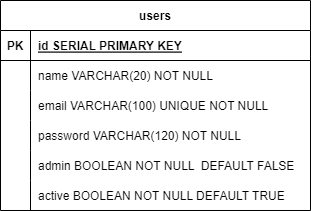

The diagram above was exported from draw.io. Its source (the exported page's mxGraphModel, read from the mxfile embedded in the PNG):
<mxGraphModel dx="1050" dy="587" grid="1" gridSize="10" guides="1" tooltips="1" connect="1" arrows="1" fold="1" page="1" pageScale="1" pageWidth="850" pageHeight="1100" background="#ffffff" math="0" shadow="0" extFonts="Permanent Marker^https://fonts.googleapis.com/css?family=Permanent+Marker">
  <root>
    <mxCell id="0" />
    <mxCell id="1" parent="0" />
    <mxCell id="C-vyLk0tnHw3VtMMgP7b-2" value="users" style="shape=table;startSize=30;container=1;collapsible=1;childLayout=tableLayout;fixedRows=1;rowLines=0;fontStyle=1;align=center;resizeLast=1;" parent="1" vertex="1">
      <mxGeometry x="300" y="120" width="310" height="210" as="geometry" />
    </mxCell>
    <mxCell id="C-vyLk0tnHw3VtMMgP7b-3" value="" style="shape=partialRectangle;collapsible=0;dropTarget=0;pointerEvents=0;fillColor=none;points=[[0,0.5],[1,0.5]];portConstraint=eastwest;top=0;left=0;right=0;bottom=1;" parent="C-vyLk0tnHw3VtMMgP7b-2" vertex="1">
      <mxGeometry y="30" width="310" height="30" as="geometry" />
    </mxCell>
    <mxCell id="C-vyLk0tnHw3VtMMgP7b-4" value="PK" style="shape=partialRectangle;overflow=hidden;connectable=0;fillColor=none;top=0;left=0;bottom=0;right=0;fontStyle=1;" parent="C-vyLk0tnHw3VtMMgP7b-3" vertex="1">
      <mxGeometry width="30" height="30" as="geometry">
        <mxRectangle width="30" height="30" as="alternateBounds" />
      </mxGeometry>
    </mxCell>
    <mxCell id="C-vyLk0tnHw3VtMMgP7b-5" value="id SERIAL PRIMARY KEY" style="shape=partialRectangle;overflow=hidden;connectable=0;fillColor=none;top=0;left=0;bottom=0;right=0;align=left;spacingLeft=6;fontStyle=5;" parent="C-vyLk0tnHw3VtMMgP7b-3" vertex="1">
      <mxGeometry x="30" width="280" height="30" as="geometry">
        <mxRectangle width="280" height="30" as="alternateBounds" />
      </mxGeometry>
    </mxCell>
    <mxCell id="C-vyLk0tnHw3VtMMgP7b-6" value="" style="shape=partialRectangle;collapsible=0;dropTarget=0;pointerEvents=0;fillColor=none;points=[[0,0.5],[1,0.5]];portConstraint=eastwest;top=0;left=0;right=0;bottom=0;" parent="C-vyLk0tnHw3VtMMgP7b-2" vertex="1">
      <mxGeometry y="60" width="310" height="30" as="geometry" />
    </mxCell>
    <mxCell id="C-vyLk0tnHw3VtMMgP7b-7" value="" style="shape=partialRectangle;overflow=hidden;connectable=0;fillColor=none;top=0;left=0;bottom=0;right=0;" parent="C-vyLk0tnHw3VtMMgP7b-6" vertex="1">
      <mxGeometry width="30" height="30" as="geometry">
        <mxRectangle width="30" height="30" as="alternateBounds" />
      </mxGeometry>
    </mxCell>
    <mxCell id="C-vyLk0tnHw3VtMMgP7b-8" value="name VARCHAR(20) NOT NULL    " style="shape=partialRectangle;overflow=hidden;connectable=0;fillColor=none;top=0;left=0;bottom=0;right=0;align=left;spacingLeft=6;" parent="C-vyLk0tnHw3VtMMgP7b-6" vertex="1">
      <mxGeometry x="30" width="280" height="30" as="geometry">
        <mxRectangle width="280" height="30" as="alternateBounds" />
      </mxGeometry>
    </mxCell>
    <mxCell id="C-vyLk0tnHw3VtMMgP7b-9" value="" style="shape=partialRectangle;collapsible=0;dropTarget=0;pointerEvents=0;fillColor=none;points=[[0,0.5],[1,0.5]];portConstraint=eastwest;top=0;left=0;right=0;bottom=0;" parent="C-vyLk0tnHw3VtMMgP7b-2" vertex="1">
      <mxGeometry y="90" width="310" height="30" as="geometry" />
    </mxCell>
    <mxCell id="C-vyLk0tnHw3VtMMgP7b-10" value="" style="shape=partialRectangle;overflow=hidden;connectable=0;fillColor=none;top=0;left=0;bottom=0;right=0;" parent="C-vyLk0tnHw3VtMMgP7b-9" vertex="1">
      <mxGeometry width="30" height="30" as="geometry">
        <mxRectangle width="30" height="30" as="alternateBounds" />
      </mxGeometry>
    </mxCell>
    <mxCell id="C-vyLk0tnHw3VtMMgP7b-11" value="email VARCHAR(100) UNIQUE NOT NULL" style="shape=partialRectangle;overflow=hidden;connectable=0;fillColor=none;top=0;left=0;bottom=0;right=0;align=left;spacingLeft=6;" parent="C-vyLk0tnHw3VtMMgP7b-9" vertex="1">
      <mxGeometry x="30" width="280" height="30" as="geometry">
        <mxRectangle width="280" height="30" as="alternateBounds" />
      </mxGeometry>
    </mxCell>
    <mxCell id="CyXRmKOvH2wWjEXWRsO--1" style="shape=partialRectangle;collapsible=0;dropTarget=0;pointerEvents=0;fillColor=none;points=[[0,0.5],[1,0.5]];portConstraint=eastwest;top=0;left=0;right=0;bottom=0;" parent="C-vyLk0tnHw3VtMMgP7b-2" vertex="1">
      <mxGeometry y="120" width="310" height="30" as="geometry" />
    </mxCell>
    <mxCell id="CyXRmKOvH2wWjEXWRsO--2" style="shape=partialRectangle;overflow=hidden;connectable=0;fillColor=none;top=0;left=0;bottom=0;right=0;" parent="CyXRmKOvH2wWjEXWRsO--1" vertex="1">
      <mxGeometry width="30" height="30" as="geometry">
        <mxRectangle width="30" height="30" as="alternateBounds" />
      </mxGeometry>
    </mxCell>
    <mxCell id="CyXRmKOvH2wWjEXWRsO--3" value="password VARCHAR(120) NOT NULL " style="shape=partialRectangle;overflow=hidden;connectable=0;fillColor=none;top=0;left=0;bottom=0;right=0;align=left;spacingLeft=6;" parent="CyXRmKOvH2wWjEXWRsO--1" vertex="1">
      <mxGeometry x="30" width="280" height="30" as="geometry">
        <mxRectangle width="280" height="30" as="alternateBounds" />
      </mxGeometry>
    </mxCell>
    <mxCell id="CyXRmKOvH2wWjEXWRsO--4" style="shape=partialRectangle;collapsible=0;dropTarget=0;pointerEvents=0;fillColor=none;points=[[0,0.5],[1,0.5]];portConstraint=eastwest;top=0;left=0;right=0;bottom=0;" parent="C-vyLk0tnHw3VtMMgP7b-2" vertex="1">
      <mxGeometry y="150" width="310" height="30" as="geometry" />
    </mxCell>
    <mxCell id="CyXRmKOvH2wWjEXWRsO--5" style="shape=partialRectangle;overflow=hidden;connectable=0;fillColor=none;top=0;left=0;bottom=0;right=0;" parent="CyXRmKOvH2wWjEXWRsO--4" vertex="1">
      <mxGeometry width="30" height="30" as="geometry">
        <mxRectangle width="30" height="30" as="alternateBounds" />
      </mxGeometry>
    </mxCell>
    <mxCell id="CyXRmKOvH2wWjEXWRsO--6" value="admin BOOLEAN NOT NULL  DEFAULT FALSE    " style="shape=partialRectangle;overflow=hidden;connectable=0;fillColor=none;top=0;left=0;bottom=0;right=0;align=left;spacingLeft=6;" parent="CyXRmKOvH2wWjEXWRsO--4" vertex="1">
      <mxGeometry x="30" width="280" height="30" as="geometry">
        <mxRectangle width="280" height="30" as="alternateBounds" />
      </mxGeometry>
    </mxCell>
    <mxCell id="CyXRmKOvH2wWjEXWRsO--7" style="shape=partialRectangle;collapsible=0;dropTarget=0;pointerEvents=0;fillColor=none;points=[[0,0.5],[1,0.5]];portConstraint=eastwest;top=0;left=0;right=0;bottom=0;" parent="C-vyLk0tnHw3VtMMgP7b-2" vertex="1">
      <mxGeometry y="180" width="310" height="30" as="geometry" />
    </mxCell>
    <mxCell id="CyXRmKOvH2wWjEXWRsO--8" style="shape=partialRectangle;overflow=hidden;connectable=0;fillColor=none;top=0;left=0;bottom=0;right=0;" parent="CyXRmKOvH2wWjEXWRsO--7" vertex="1">
      <mxGeometry width="30" height="30" as="geometry">
        <mxRectangle width="30" height="30" as="alternateBounds" />
      </mxGeometry>
    </mxCell>
    <mxCell id="CyXRmKOvH2wWjEXWRsO--9" value="active BOOLEAN NOT NULL DEFAULT TRUE" style="shape=partialRectangle;overflow=hidden;connectable=0;fillColor=none;top=0;left=0;bottom=0;right=0;align=left;spacingLeft=6;" parent="CyXRmKOvH2wWjEXWRsO--7" vertex="1">
      <mxGeometry x="30" width="280" height="30" as="geometry">
        <mxRectangle width="280" height="30" as="alternateBounds" />
      </mxGeometry>
    </mxCell>
  </root>
</mxGraphModel>